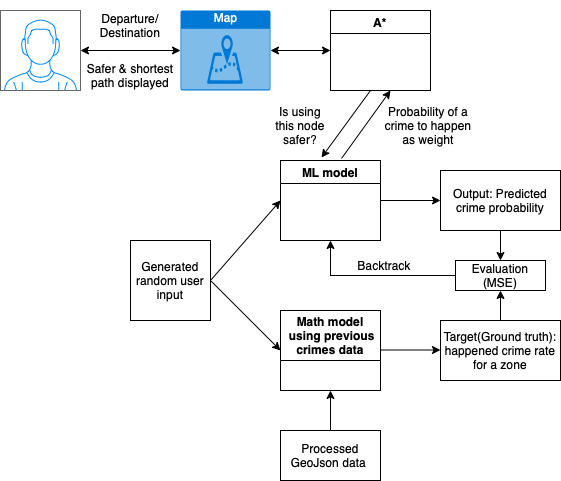

The diagram above was exported from draw.io. Its source (the exported page's mxGraphModel, read from the mxfile embedded in the PNG):
<mxGraphModel dx="1426" dy="825" grid="1" gridSize="10" guides="1" tooltips="1" connect="1" arrows="1" fold="1" page="1" pageScale="1" pageWidth="827" pageHeight="1169" math="0" shadow="0">
  <root>
    <mxCell id="WIyWlLk6GJQsqaUBKTNV-0" />
    <mxCell id="WIyWlLk6GJQsqaUBKTNV-1" parent="WIyWlLk6GJQsqaUBKTNV-0" />
    <mxCell id="r5DFMh21PBQML4rupxZQ-0" value="" style="verticalLabelPosition=bottom;shadow=0;dashed=0;align=center;html=1;verticalAlign=top;strokeWidth=1;shape=mxgraph.mockup.containers.userMale;strokeColor=#666666;strokeColor2=#008cff;" vertex="1" parent="WIyWlLk6GJQsqaUBKTNV-1">
      <mxGeometry x="30" y="130" width="80" height="80" as="geometry" />
    </mxCell>
    <mxCell id="r5DFMh21PBQML4rupxZQ-3" value="A*" style="swimlane;" vertex="1" parent="WIyWlLk6GJQsqaUBKTNV-1">
      <mxGeometry x="360" y="130" width="100" height="80" as="geometry" />
    </mxCell>
    <mxCell id="r5DFMh21PBQML4rupxZQ-8" value="Safer &amp;amp; shortest path displayed" style="text;html=1;strokeColor=none;fillColor=none;align=center;verticalAlign=middle;whiteSpace=wrap;rounded=0;" vertex="1" parent="WIyWlLk6GJQsqaUBKTNV-1">
      <mxGeometry x="110" y="180" width="100" height="30" as="geometry" />
    </mxCell>
    <mxCell id="r5DFMh21PBQML4rupxZQ-9" value="" style="endArrow=classic;html=1;rounded=0;entryX=0.41;entryY=-0.037;entryDx=0;entryDy=0;entryPerimeter=0;" edge="1" parent="WIyWlLk6GJQsqaUBKTNV-1" target="r5DFMh21PBQML4rupxZQ-11">
      <mxGeometry width="50" height="50" relative="1" as="geometry">
        <mxPoint x="400" y="210" as="sourcePoint" />
        <mxPoint x="330" y="280" as="targetPoint" />
      </mxGeometry>
    </mxCell>
    <mxCell id="r5DFMh21PBQML4rupxZQ-10" value="" style="endArrow=classic;html=1;rounded=0;exitX=0.61;exitY=-0.025;exitDx=0;exitDy=0;exitPerimeter=0;" edge="1" parent="WIyWlLk6GJQsqaUBKTNV-1" source="r5DFMh21PBQML4rupxZQ-11">
      <mxGeometry width="50" height="50" relative="1" as="geometry">
        <mxPoint x="350" y="280" as="sourcePoint" />
        <mxPoint x="420" y="210" as="targetPoint" />
      </mxGeometry>
    </mxCell>
    <mxCell id="r5DFMh21PBQML4rupxZQ-11" value="ML model" style="swimlane;" vertex="1" parent="WIyWlLk6GJQsqaUBKTNV-1">
      <mxGeometry x="310" y="280" width="100" height="80" as="geometry" />
    </mxCell>
    <mxCell id="r5DFMh21PBQML4rupxZQ-12" value="Is using this node safer?" style="text;html=1;strokeColor=none;fillColor=none;align=center;verticalAlign=middle;whiteSpace=wrap;rounded=0;" vertex="1" parent="WIyWlLk6GJQsqaUBKTNV-1">
      <mxGeometry x="300" y="220" width="60" height="50" as="geometry" />
    </mxCell>
    <mxCell id="r5DFMh21PBQML4rupxZQ-13" value="Probability of a crime to happen as weight" style="text;html=1;strokeColor=none;fillColor=none;align=center;verticalAlign=middle;whiteSpace=wrap;rounded=0;" vertex="1" parent="WIyWlLk6GJQsqaUBKTNV-1">
      <mxGeometry x="410" y="230" width="96" height="30" as="geometry" />
    </mxCell>
    <mxCell id="r5DFMh21PBQML4rupxZQ-14" value="" style="endArrow=classic;html=1;rounded=0;exitX=1;exitY=0.5;exitDx=0;exitDy=0;" edge="1" parent="WIyWlLk6GJQsqaUBKTNV-1" source="r5DFMh21PBQML4rupxZQ-11" target="r5DFMh21PBQML4rupxZQ-18">
      <mxGeometry width="50" height="50" relative="1" as="geometry">
        <mxPoint x="390" y="450" as="sourcePoint" />
        <mxPoint x="450" y="320" as="targetPoint" />
      </mxGeometry>
    </mxCell>
    <mxCell id="r5DFMh21PBQML4rupxZQ-15" value="Math model&#10; using previous&#10;crimes data" style="swimlane;startSize=50;" vertex="1" parent="WIyWlLk6GJQsqaUBKTNV-1">
      <mxGeometry x="310" y="430" width="100" height="80" as="geometry" />
    </mxCell>
    <mxCell id="r5DFMh21PBQML4rupxZQ-18" value="Output: Predicted crime probability" style="rounded=0;whiteSpace=wrap;html=1;" vertex="1" parent="WIyWlLk6GJQsqaUBKTNV-1">
      <mxGeometry x="470" y="290" width="120" height="60" as="geometry" />
    </mxCell>
    <mxCell id="r5DFMh21PBQML4rupxZQ-19" value="Target(Ground truth): happened crime rate for a zone" style="rounded=0;whiteSpace=wrap;html=1;" vertex="1" parent="WIyWlLk6GJQsqaUBKTNV-1">
      <mxGeometry x="470" y="440" width="120" height="60" as="geometry" />
    </mxCell>
    <mxCell id="r5DFMh21PBQML4rupxZQ-21" value="" style="endArrow=classic;html=1;rounded=0;exitX=1;exitY=0.5;exitDx=0;exitDy=0;" edge="1" parent="WIyWlLk6GJQsqaUBKTNV-1">
      <mxGeometry width="50" height="50" relative="1" as="geometry">
        <mxPoint x="410" y="469.5" as="sourcePoint" />
        <mxPoint x="470" y="469.5" as="targetPoint" />
      </mxGeometry>
    </mxCell>
    <mxCell id="r5DFMh21PBQML4rupxZQ-22" value="" style="endArrow=classic;html=1;rounded=0;exitX=0.5;exitY=1;exitDx=0;exitDy=0;" edge="1" parent="WIyWlLk6GJQsqaUBKTNV-1" source="r5DFMh21PBQML4rupxZQ-18">
      <mxGeometry width="50" height="50" relative="1" as="geometry">
        <mxPoint x="390" y="450" as="sourcePoint" />
        <mxPoint x="530" y="380" as="targetPoint" />
      </mxGeometry>
    </mxCell>
    <mxCell id="r5DFMh21PBQML4rupxZQ-23" value="" style="endArrow=classic;html=1;rounded=0;exitX=0.5;exitY=0;exitDx=0;exitDy=0;entryX=0.5;entryY=1;entryDx=0;entryDy=0;" edge="1" parent="WIyWlLk6GJQsqaUBKTNV-1" source="r5DFMh21PBQML4rupxZQ-19" target="r5DFMh21PBQML4rupxZQ-24">
      <mxGeometry width="50" height="50" relative="1" as="geometry">
        <mxPoint x="390" y="450" as="sourcePoint" />
        <mxPoint x="530" y="400" as="targetPoint" />
      </mxGeometry>
    </mxCell>
    <mxCell id="r5DFMh21PBQML4rupxZQ-24" value="Evaluation (MSE)" style="text;html=1;strokeColor=none;fillColor=none;align=center;verticalAlign=middle;whiteSpace=wrap;rounded=0;" vertex="1" parent="WIyWlLk6GJQsqaUBKTNV-1">
      <mxGeometry x="500" y="380" width="60" height="30" as="geometry" />
    </mxCell>
    <mxCell id="r5DFMh21PBQML4rupxZQ-27" value="" style="endArrow=classic;html=1;rounded=0;entryX=0.5;entryY=1;entryDx=0;entryDy=0;exitX=0;exitY=0.5;exitDx=0;exitDy=0;" edge="1" parent="WIyWlLk6GJQsqaUBKTNV-1" source="r5DFMh21PBQML4rupxZQ-35" target="r5DFMh21PBQML4rupxZQ-11">
      <mxGeometry width="50" height="50" relative="1" as="geometry">
        <mxPoint x="490" y="400" as="sourcePoint" />
        <mxPoint x="300" y="400" as="targetPoint" />
        <Array as="points">
          <mxPoint x="360" y="395" />
        </Array>
      </mxGeometry>
    </mxCell>
    <mxCell id="r5DFMh21PBQML4rupxZQ-28" value="Backtrack" style="text;html=1;strokeColor=none;fillColor=none;align=center;verticalAlign=middle;whiteSpace=wrap;rounded=0;" vertex="1" parent="WIyWlLk6GJQsqaUBKTNV-1">
      <mxGeometry x="384" y="370" width="60" height="30" as="geometry" />
    </mxCell>
    <mxCell id="r5DFMh21PBQML4rupxZQ-30" value="Generated random user input" style="whiteSpace=wrap;html=1;aspect=fixed;" vertex="1" parent="WIyWlLk6GJQsqaUBKTNV-1">
      <mxGeometry x="160" y="360" width="80" height="80" as="geometry" />
    </mxCell>
    <mxCell id="r5DFMh21PBQML4rupxZQ-31" value="" style="endArrow=classic;html=1;rounded=0;exitX=1;exitY=0.5;exitDx=0;exitDy=0;entryX=0;entryY=0.5;entryDx=0;entryDy=0;" edge="1" parent="WIyWlLk6GJQsqaUBKTNV-1" source="r5DFMh21PBQML4rupxZQ-30" target="r5DFMh21PBQML4rupxZQ-11">
      <mxGeometry width="50" height="50" relative="1" as="geometry">
        <mxPoint x="390" y="450" as="sourcePoint" />
        <mxPoint x="440" y="400" as="targetPoint" />
      </mxGeometry>
    </mxCell>
    <mxCell id="r5DFMh21PBQML4rupxZQ-32" value="" style="endArrow=classic;html=1;rounded=0;exitX=1;exitY=0.5;exitDx=0;exitDy=0;entryX=0;entryY=0.5;entryDx=0;entryDy=0;" edge="1" parent="WIyWlLk6GJQsqaUBKTNV-1" source="r5DFMh21PBQML4rupxZQ-30" target="r5DFMh21PBQML4rupxZQ-15">
      <mxGeometry width="50" height="50" relative="1" as="geometry">
        <mxPoint x="390" y="450" as="sourcePoint" />
        <mxPoint x="440" y="400" as="targetPoint" />
      </mxGeometry>
    </mxCell>
    <mxCell id="r5DFMh21PBQML4rupxZQ-34" style="edgeStyle=orthogonalEdgeStyle;rounded=0;orthogonalLoop=1;jettySize=auto;html=1;exitX=0.5;exitY=0;exitDx=0;exitDy=0;entryX=0.5;entryY=1;entryDx=0;entryDy=0;" edge="1" parent="WIyWlLk6GJQsqaUBKTNV-1" source="r5DFMh21PBQML4rupxZQ-33" target="r5DFMh21PBQML4rupxZQ-15">
      <mxGeometry relative="1" as="geometry" />
    </mxCell>
    <mxCell id="r5DFMh21PBQML4rupxZQ-33" value="Processed GeoJson data&amp;nbsp;" style="rounded=0;whiteSpace=wrap;html=1;" vertex="1" parent="WIyWlLk6GJQsqaUBKTNV-1">
      <mxGeometry x="310" y="550" width="100" height="50" as="geometry" />
    </mxCell>
    <mxCell id="r5DFMh21PBQML4rupxZQ-35" value="" style="rounded=0;whiteSpace=wrap;html=1;fillColor=none;" vertex="1" parent="WIyWlLk6GJQsqaUBKTNV-1">
      <mxGeometry x="485" y="380" width="90" height="30" as="geometry" />
    </mxCell>
    <mxCell id="r5DFMh21PBQML4rupxZQ-37" value="Map" style="html=1;strokeColor=none;fillColor=#0079D6;labelPosition=center;verticalLabelPosition=middle;verticalAlign=top;align=center;fontSize=12;outlineConnect=0;spacingTop=-6;fontColor=#FFFFFF;sketch=0;shape=mxgraph.sitemap.map;" vertex="1" parent="WIyWlLk6GJQsqaUBKTNV-1">
      <mxGeometry x="210" y="130" width="90" height="80" as="geometry" />
    </mxCell>
    <mxCell id="r5DFMh21PBQML4rupxZQ-4" value="Departure/&lt;br&gt;Destination" style="text;html=1;strokeColor=none;fillColor=none;align=center;verticalAlign=middle;whiteSpace=wrap;rounded=0;" vertex="1" parent="WIyWlLk6GJQsqaUBKTNV-1">
      <mxGeometry x="120" y="120" width="80" height="50" as="geometry" />
    </mxCell>
    <mxCell id="r5DFMh21PBQML4rupxZQ-44" value="" style="endArrow=classic;startArrow=classic;html=1;rounded=0;entryX=0;entryY=0.5;entryDx=0;entryDy=0;entryPerimeter=0;" edge="1" parent="WIyWlLk6GJQsqaUBKTNV-1" target="r5DFMh21PBQML4rupxZQ-37">
      <mxGeometry width="50" height="50" relative="1" as="geometry">
        <mxPoint x="110" y="170" as="sourcePoint" />
        <mxPoint x="170" y="170" as="targetPoint" />
      </mxGeometry>
    </mxCell>
    <mxCell id="r5DFMh21PBQML4rupxZQ-45" value="" style="endArrow=classic;startArrow=classic;html=1;rounded=0;exitX=1;exitY=0.5;exitDx=0;exitDy=0;exitPerimeter=0;entryX=0;entryY=0.5;entryDx=0;entryDy=0;" edge="1" parent="WIyWlLk6GJQsqaUBKTNV-1" source="r5DFMh21PBQML4rupxZQ-37" target="r5DFMh21PBQML4rupxZQ-3">
      <mxGeometry width="50" height="50" relative="1" as="geometry">
        <mxPoint x="390" y="450" as="sourcePoint" />
        <mxPoint x="440" y="400" as="targetPoint" />
      </mxGeometry>
    </mxCell>
  </root>
</mxGraphModel>